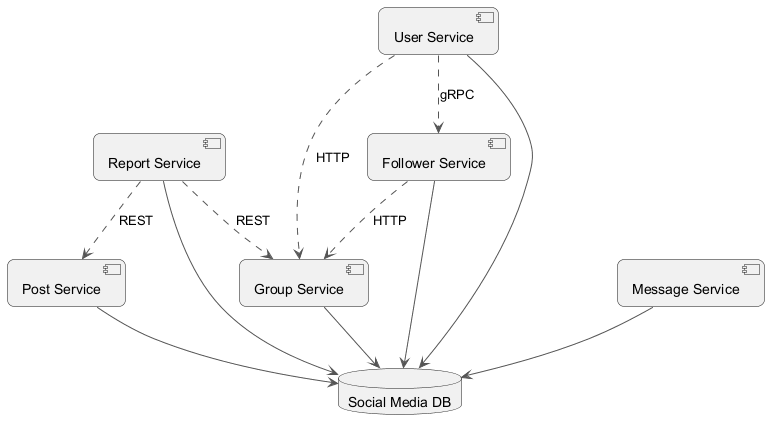

The diagram above was rendered by PlantUML. Its source (embedded in the PNG):
@startuml
skinparam backgroundColor #FFFFFF
skinparam roundCorner 15
skinparam ArrowColor #555555
component "Post Service" as C_PostService
component "Group Service" as C_GroupService
component "User Service" as C_UserService
component "Follower Service" as C_FollowerService
component "Report Service" as C_ReportService
component "Message Service" as C_MessageService
database "Social Media DB" as DB_social_media
C_PostService --> DB_social_media
C_GroupService --> DB_social_media
C_UserService --> DB_social_media
C_FollowerService --> DB_social_media
C_ReportService --> DB_social_media
C_MessageService --> DB_social_media
C_UserService ..> C_GroupService : HTTP
C_FollowerService ..> C_GroupService : HTTP
C_ReportService ..> C_GroupService : REST
C_UserService ..> C_FollowerService : gRPC
C_ReportService ..> C_PostService : REST
@enduml